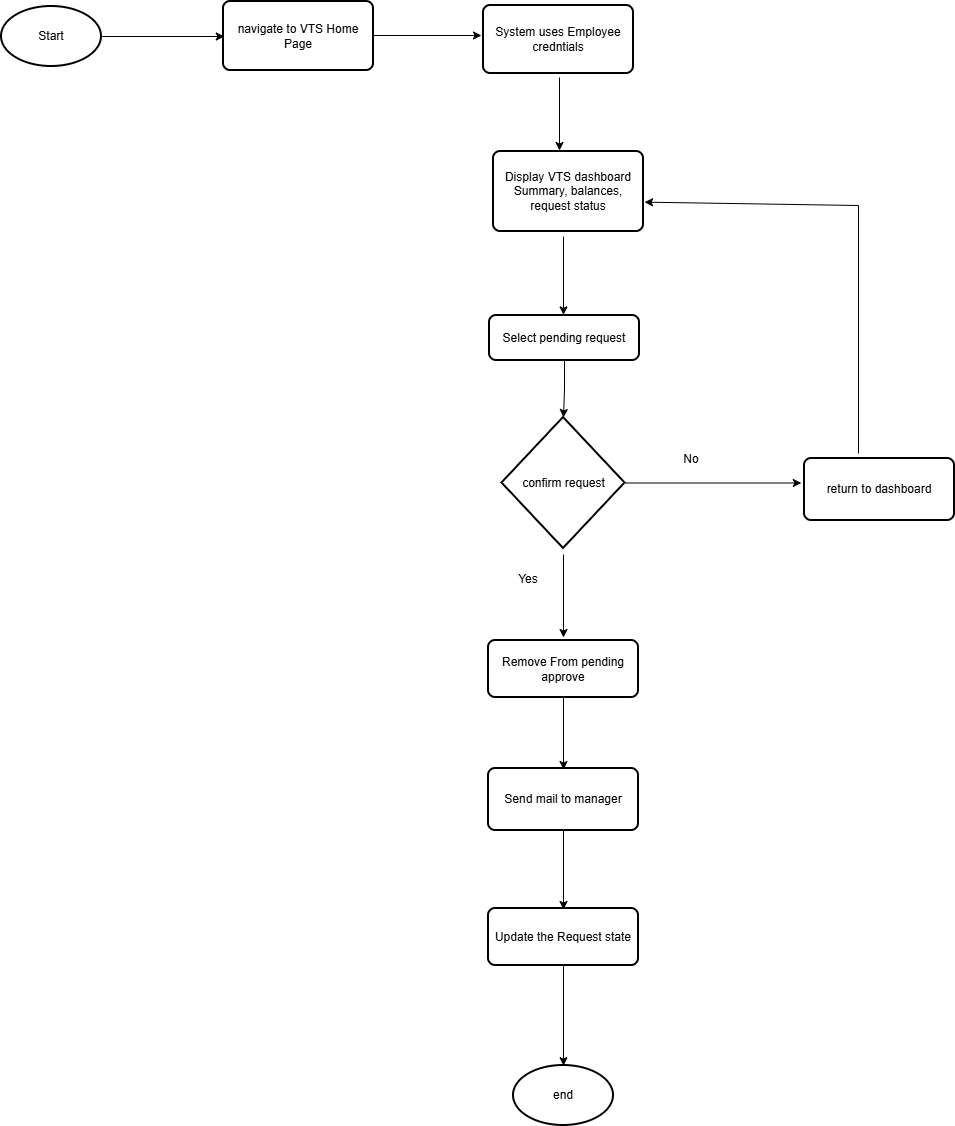

The diagram above was exported from draw.io. Its source (the exported page's mxGraphModel, read from the mxfile embedded in the PNG):
<mxGraphModel dx="1389" dy="760" grid="0" gridSize="10" guides="1" tooltips="1" connect="1" arrows="1" fold="1" page="1" pageScale="1" pageWidth="1600" pageHeight="2100" math="0" shadow="0">
  <root>
    <mxCell id="0" />
    <mxCell id="1" parent="0" />
    <mxCell id="W5VSkZYERV9Gv6_tA8Ms-2" style="edgeStyle=orthogonalEdgeStyle;rounded=0;orthogonalLoop=1;jettySize=auto;html=1;" edge="1" parent="1" source="W5VSkZYERV9Gv6_tA8Ms-1">
      <mxGeometry relative="1" as="geometry">
        <mxPoint x="302.800048828125" y="80" as="targetPoint" />
      </mxGeometry>
    </mxCell>
    <mxCell id="W5VSkZYERV9Gv6_tA8Ms-1" value="Start" style="strokeWidth=2;html=1;shape=mxgraph.flowchart.start_1;whiteSpace=wrap;" vertex="1" parent="1">
      <mxGeometry x="80" y="50" width="100" height="60" as="geometry" />
    </mxCell>
    <mxCell id="W5VSkZYERV9Gv6_tA8Ms-4" style="edgeStyle=orthogonalEdgeStyle;rounded=0;orthogonalLoop=1;jettySize=auto;html=1;" edge="1" parent="1">
      <mxGeometry relative="1" as="geometry">
        <mxPoint x="560.0000610351562" y="79" as="targetPoint" />
        <mxPoint x="446" y="79" as="sourcePoint" />
      </mxGeometry>
    </mxCell>
    <mxCell id="W5VSkZYERV9Gv6_tA8Ms-3" value="navigate to VTS Home Page" style="rounded=1;whiteSpace=wrap;html=1;absoluteArcSize=1;arcSize=14;strokeWidth=2;" vertex="1" parent="1">
      <mxGeometry x="302" y="45" width="150" height="69" as="geometry" />
    </mxCell>
    <mxCell id="W5VSkZYERV9Gv6_tA8Ms-8" style="edgeStyle=orthogonalEdgeStyle;rounded=0;orthogonalLoop=1;jettySize=auto;html=1;" edge="1" parent="1">
      <mxGeometry relative="1" as="geometry">
        <mxPoint x="638" y="194" as="targetPoint" />
        <mxPoint x="638" y="121" as="sourcePoint" />
      </mxGeometry>
    </mxCell>
    <mxCell id="W5VSkZYERV9Gv6_tA8Ms-6" value="System uses Employee&lt;br&gt;credntials" style="rounded=1;whiteSpace=wrap;html=1;absoluteArcSize=1;arcSize=14;strokeWidth=2;" vertex="1" parent="1">
      <mxGeometry x="562" y="49" width="150" height="68" as="geometry" />
    </mxCell>
    <mxCell id="W5VSkZYERV9Gv6_tA8Ms-14" style="edgeStyle=orthogonalEdgeStyle;rounded=0;orthogonalLoop=1;jettySize=auto;html=1;" edge="1" parent="1">
      <mxGeometry relative="1" as="geometry">
        <mxPoint x="642" y="358.3999938964844" as="targetPoint" />
        <mxPoint x="642" y="280" as="sourcePoint" />
      </mxGeometry>
    </mxCell>
    <mxCell id="W5VSkZYERV9Gv6_tA8Ms-9" value="Display VTS dashboard Summary, balances, request status" style="rounded=1;whiteSpace=wrap;html=1;absoluteArcSize=1;arcSize=14;strokeWidth=2;" vertex="1" parent="1">
      <mxGeometry x="572" y="195" width="150" height="80" as="geometry" />
    </mxCell>
    <mxCell id="W5VSkZYERV9Gv6_tA8Ms-17" value="" style="edgeStyle=orthogonalEdgeStyle;rounded=0;orthogonalLoop=1;jettySize=auto;html=1;" edge="1" parent="1">
      <mxGeometry relative="1" as="geometry">
        <mxPoint x="642" y="598" as="sourcePoint" />
        <mxPoint x="642" y="681" as="targetPoint" />
      </mxGeometry>
    </mxCell>
    <mxCell id="W5VSkZYERV9Gv6_tA8Ms-26" style="edgeStyle=orthogonalEdgeStyle;rounded=0;orthogonalLoop=1;jettySize=auto;html=1;" edge="1" parent="1" source="W5VSkZYERV9Gv6_tA8Ms-13">
      <mxGeometry relative="1" as="geometry">
        <mxPoint x="879.7999674479165" y="526.5" as="targetPoint" />
      </mxGeometry>
    </mxCell>
    <mxCell id="W5VSkZYERV9Gv6_tA8Ms-13" value="confirm request" style="strokeWidth=2;html=1;shape=mxgraph.flowchart.decision;whiteSpace=wrap;" vertex="1" parent="1">
      <mxGeometry x="580.5" y="461" width="123" height="131" as="geometry" />
    </mxCell>
    <mxCell id="W5VSkZYERV9Gv6_tA8Ms-28" style="edgeStyle=orthogonalEdgeStyle;rounded=0;orthogonalLoop=1;jettySize=auto;html=1;" edge="1" parent="1" source="W5VSkZYERV9Gv6_tA8Ms-18">
      <mxGeometry relative="1" as="geometry">
        <mxPoint x="642" y="813" as="targetPoint" />
      </mxGeometry>
    </mxCell>
    <mxCell id="W5VSkZYERV9Gv6_tA8Ms-18" value="Remove From pending approve" style="rounded=1;whiteSpace=wrap;html=1;absoluteArcSize=1;arcSize=14;strokeWidth=2;" vertex="1" parent="1">
      <mxGeometry x="567" y="684" width="150" height="57" as="geometry" />
    </mxCell>
    <mxCell id="W5VSkZYERV9Gv6_tA8Ms-19" value="Yes" style="text;html=1;whiteSpace=wrap;strokeColor=none;fillColor=none;align=center;verticalAlign=middle;rounded=0;" vertex="1" parent="1">
      <mxGeometry x="577" y="608" width="60" height="30" as="geometry" />
    </mxCell>
    <mxCell id="W5VSkZYERV9Gv6_tA8Ms-21" value="No" style="text;html=1;whiteSpace=wrap;strokeColor=none;fillColor=none;align=center;verticalAlign=middle;rounded=0;" vertex="1" parent="1">
      <mxGeometry x="740" y="488" width="60" height="30" as="geometry" />
    </mxCell>
    <mxCell id="W5VSkZYERV9Gv6_tA8Ms-22" value="Select pending request" style="rounded=1;whiteSpace=wrap;html=1;absoluteArcSize=1;arcSize=14;strokeWidth=2;" vertex="1" parent="1">
      <mxGeometry x="568" y="359" width="150" height="45" as="geometry" />
    </mxCell>
    <mxCell id="W5VSkZYERV9Gv6_tA8Ms-25" style="edgeStyle=orthogonalEdgeStyle;rounded=0;orthogonalLoop=1;jettySize=auto;html=1;entryX=0.5;entryY=0;entryDx=0;entryDy=0;entryPerimeter=0;" edge="1" parent="1" source="W5VSkZYERV9Gv6_tA8Ms-22" target="W5VSkZYERV9Gv6_tA8Ms-13">
      <mxGeometry relative="1" as="geometry" />
    </mxCell>
    <mxCell id="W5VSkZYERV9Gv6_tA8Ms-32" style="edgeStyle=orthogonalEdgeStyle;rounded=0;orthogonalLoop=1;jettySize=auto;html=1;" edge="1" parent="1" source="W5VSkZYERV9Gv6_tA8Ms-29">
      <mxGeometry relative="1" as="geometry">
        <mxPoint x="642" y="953" as="targetPoint" />
      </mxGeometry>
    </mxCell>
    <mxCell id="W5VSkZYERV9Gv6_tA8Ms-29" value="Send mail to manager" style="rounded=1;whiteSpace=wrap;html=1;absoluteArcSize=1;arcSize=14;strokeWidth=2;" vertex="1" parent="1">
      <mxGeometry x="567" y="812" width="150" height="62" as="geometry" />
    </mxCell>
    <mxCell id="W5VSkZYERV9Gv6_tA8Ms-34" style="edgeStyle=orthogonalEdgeStyle;rounded=0;orthogonalLoop=1;jettySize=auto;html=1;" edge="1" parent="1" source="W5VSkZYERV9Gv6_tA8Ms-33">
      <mxGeometry relative="1" as="geometry">
        <mxPoint x="642" y="1109.199951171875" as="targetPoint" />
      </mxGeometry>
    </mxCell>
    <mxCell id="W5VSkZYERV9Gv6_tA8Ms-33" value="Update the Request state" style="rounded=1;whiteSpace=wrap;html=1;absoluteArcSize=1;arcSize=14;strokeWidth=2;" vertex="1" parent="1">
      <mxGeometry x="567" y="952" width="150" height="57" as="geometry" />
    </mxCell>
    <mxCell id="W5VSkZYERV9Gv6_tA8Ms-35" value="end" style="strokeWidth=2;html=1;shape=mxgraph.flowchart.start_1;whiteSpace=wrap;" vertex="1" parent="1">
      <mxGeometry x="592" y="1109" width="100" height="60" as="geometry" />
    </mxCell>
    <mxCell id="W5VSkZYERV9Gv6_tA8Ms-36" value="return to dashboard" style="rounded=1;whiteSpace=wrap;html=1;absoluteArcSize=1;arcSize=14;strokeWidth=2;" vertex="1" parent="1">
      <mxGeometry x="883" y="502" width="150" height="62" as="geometry" />
    </mxCell>
    <mxCell id="W5VSkZYERV9Gv6_tA8Ms-38" value="" style="endArrow=classic;html=1;rounded=0;entryX=1.007;entryY=0.633;entryDx=0;entryDy=0;entryPerimeter=0;" edge="1" parent="1" target="W5VSkZYERV9Gv6_tA8Ms-9">
      <mxGeometry width="50" height="50" relative="1" as="geometry">
        <mxPoint x="937" y="497" as="sourcePoint" />
        <mxPoint x="769" y="256" as="targetPoint" />
        <Array as="points">
          <mxPoint x="937" y="249" />
        </Array>
      </mxGeometry>
    </mxCell>
  </root>
</mxGraphModel>